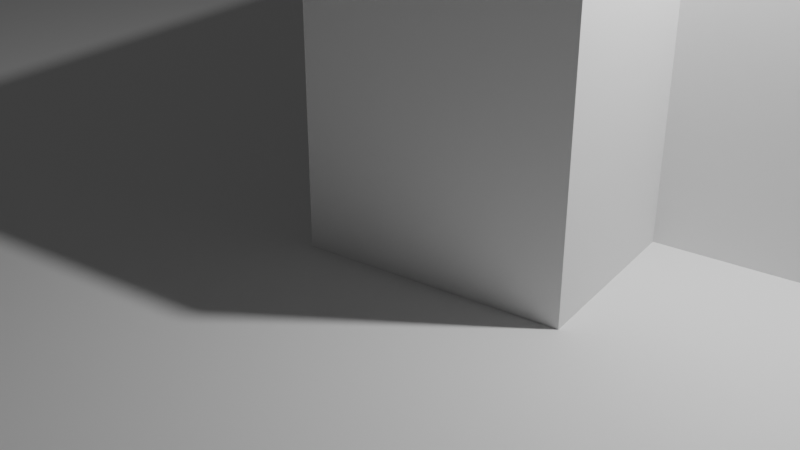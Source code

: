 # Source: uvt_plan_raw.blend  (saved by Blender 3.5.10; exported with 4.5.12 LTS)
import bpy
from mathutils import Matrix  # noqa: F401  (used for matrix-valued properties, if any)

bpy.ops.wm.read_factory_settings(use_empty=True)
scene = bpy.context.scene
scene.name = 'Scene'

# ---- collections
col_scene_elements = bpy.data.collections.new('Scene Elements'); scene.collection.children.link(col_scene_elements)
col_uvt_floor_plan = bpy.data.collections.new('UVT Floor Plan'); scene.collection.children.link(col_uvt_floor_plan)
col_rooms = bpy.data.collections.new('Rooms'); scene.collection.children.link(col_rooms)

# ---- world
world_world = bpy.data.worlds.new('World'); scene.world = world_world
world_world.use_nodes = True; world_world.node_tree.nodes.clear()
_N = world_world.node_tree.nodes; _L = world_world.node_tree.links
n0 = _N.new('ShaderNodeOutputWorld'); n0.name = 'World Output'; n0.location = (300, 300)
n1 = _N.new('ShaderNodeBackground'); n1.name = 'Background'; n1.location = (10, 300)
n1.inputs[0].default_value = (0.05088, 0.05088, 0.05088, 1.0)
_L.new(n1.outputs[0], n0.inputs[0])
n0.is_active_output = True
world_world.color = (0.05088, 0.05088, 0.05088)
world_world.use_sun_shadow = False
world_world.sun_shadow_jitter_overblur = 0.0

# ---- cameras
cam_camera = bpy.data.cameras.new('Camera')
cam_camera.clip_end = 100.0
cam_camera.ortho_scale = 7.314

# ---- lights
light_light = bpy.data.lights.new('Light', 'POINT')
light_light.transmission_factor = 0.0
light_light.energy = 1000.0
light_light.shadow_soft_size = 0.1
light_light.shadow_maximum_resolution = 0.006
light_light.use_absolute_resolution = True

# ---- meshes
me_floor = bpy.data.meshes.new('Floor')
me_floor.from_pydata([(-46.97, 0.0, 34.7), (139.0, 0.0, -4.164), (-71.49, 0.0, -82.66), (114.5, 0.0, -121.5)], [], [(0, 1, 3, 2)])
_uv = me_floor.uv_layers.new(name='UVMap')
_uv.uv.foreach_set('vector', [0.0, 0.0, 1.0, 0.0, 1.0, 1.0, 0.0, 1.0])
me_floor.update()
me_floor.normals_split_custom_set([tuple(v) for v in zip(*[iter([0.0, 1.0, 0.0, 0.0, 1.0, 0.0, 0.0, 1.0, 0.0, 0.0, 1.0, 0.0])] * 3)])
me_wall_001 = bpy.data.meshes.new('Wall.001')
me_wall_001.from_pydata([(88.9, -0.4906, -69.91), (88.9, 3.491, -69.91), (79.44, -0.4906, -115.2), (79.44, 3.491, -115.2), (91.5, -0.4906, -70.46), (91.5, 3.491, -70.46), (82.04, -0.4906, -115.7), (82.04, 3.491, -115.7)], [], [(0, 1, 3, 2), (2, 3, 7, 6), (6, 7, 5, 4), (4, 5, 1, 0), (2, 6, 4, 0), (7, 3, 1, 5)])
_uv = me_wall_001.uv_layers.new(name='UVMap')
_uv.uv.foreach_set('vector', [0.375, 0.0, 0.625, 0.0, 0.625, 0.25, 0.375, 0.25, 0.375, 0.25, 0.625, 0.25, 0.625, 0.5, 0.375, 0.5, 0.375, 0.5, 0.625, 0.5, 0.625, 0.75, 0.375, 0.75, 0.375, 0.75, 0.625, 0.75, 0.625, 1.0, 0.375, 1.0, 0.125, 0.5, 0.375, 0.5, 0.375, 0.75, 0.125, 0.75, 0.625, 0.5, 0.875, 0.5, 0.875, 0.75, 0.625, 0.75])
me_wall_001.update()
me_wall_001.normals_split_custom_set([tuple(v) for v in zip(*[iter([-0.9789, 0.0, 0.2045, -0.9789, 0.0, 0.2045, -0.9789, 0.0, 0.2045, -0.9789, 0.0, 0.2045, -0.2045, 0.0, -0.9789, -0.2045, 0.0, -0.9789, -0.2045, 0.0, -0.9789, -0.2045, 0.0, -0.9789, 0.9789, 0.0, -0.2045, 0.9789, 0.0, -0.2045, 0.9789, 0.0, -0.2045, 0.9789, 0.0, -0.2045, 0.2045, 0.0, 0.9789, 0.2045, 0.0, 0.9789, 0.2045, 0.0, 0.9789, 0.2045, 0.0, 0.9789, 0.0, -1.0, -9.715e-10, 0.0, -1.0, -9.715e-10, 0.0, -1.0, -9.715e-10, 0.0, -1.0, -9.715e-10, 0.0, 1.0, -7.772e-09, 0.0, 1.0, -7.772e-09, 0.0, 1.0, -7.772e-09, 0.0, 1.0, -7.772e-09])] * 3)])
me_wall_002 = bpy.data.meshes.new('Wall.002')
me_wall_002.from_pydata([(75.78, -0.4906, -67.46), (75.78, 3.491, -67.46), (66.33, -0.4906, -112.7), (66.33, 3.491, -112.7), (78.38, -0.4906, -68.0), (78.38, 3.491, -68.0), (68.93, -0.4906, -113.3), (68.93, 3.491, -113.3)], [], [(0, 1, 3, 2), (2, 3, 7, 6), (6, 7, 5, 4), (4, 5, 1, 0), (2, 6, 4, 0), (7, 3, 1, 5)])
_uv = me_wall_002.uv_layers.new(name='UVMap')
_uv.uv.foreach_set('vector', [0.375, 0.0, 0.625, 0.0, 0.625, 0.25, 0.375, 0.25, 0.375, 0.25, 0.625, 0.25, 0.625, 0.5, 0.375, 0.5, 0.375, 0.5, 0.625, 0.5, 0.625, 0.75, 0.375, 0.75, 0.375, 0.75, 0.625, 0.75, 0.625, 1.0, 0.375, 1.0, 0.125, 0.5, 0.375, 0.5, 0.375, 0.75, 0.125, 0.75, 0.625, 0.5, 0.875, 0.5, 0.875, 0.75, 0.625, 0.75])
me_wall_002.update()
me_wall_002.normals_split_custom_set([tuple(v) for v in zip(*[iter([-0.9789, 0.0, 0.2045, -0.9789, 0.0, 0.2045, -0.9789, 0.0, 0.2045, -0.9789, 0.0, 0.2045, -0.2045, 0.0, -0.9789, -0.2045, 0.0, -0.9789, -0.2045, 0.0, -0.9789, -0.2045, 0.0, -0.9789, 0.9789, 0.0, -0.2045, 0.9789, 0.0, -0.2045, 0.9789, 0.0, -0.2045, 0.9789, 0.0, -0.2045, 0.2045, 0.0, 0.9789, 0.2045, 0.0, 0.9789, 0.2045, 0.0, 0.9789, 0.2045, 0.0, 0.9789, 0.0, -1.0, -9.715e-10, 0.0, -1.0, -9.715e-10, 0.0, -1.0, -9.715e-10, 0.0, -1.0, -9.715e-10, 0.0, 1.0, -7.772e-09, 0.0, 1.0, -7.772e-09, 0.0, 1.0, -7.772e-09, 0.0, 1.0, -7.772e-09])] * 3)])
me_wall_003 = bpy.data.meshes.new('Wall.003')
me_wall_003.from_pydata([(65.69, -0.4906, -112.7), (65.69, 3.491, -112.7), (83.26, -0.4906, -116.4), (83.26, 3.491, -116.4), (66.23, -0.4906, -110.1), (66.23, 3.491, -110.1), (83.81, -0.4906, -113.8), (83.81, 3.491, -113.8)], [], [(0, 1, 3, 2), (2, 3, 7, 6), (6, 7, 5, 4), (4, 5, 1, 0), (2, 6, 4, 0), (7, 3, 1, 5)])
_uv = me_wall_003.uv_layers.new(name='UVMap')
_uv.uv.foreach_set('vector', [0.375, 0.0, 0.625, 0.0, 0.625, 0.25, 0.375, 0.25, 0.375, 0.25, 0.625, 0.25, 0.625, 0.5, 0.375, 0.5, 0.375, 0.5, 0.625, 0.5, 0.625, 0.75, 0.375, 0.75, 0.375, 0.75, 0.625, 0.75, 0.625, 1.0, 0.375, 1.0, 0.125, 0.5, 0.375, 0.5, 0.375, 0.75, 0.125, 0.75, 0.625, 0.5, 0.875, 0.5, 0.875, 0.75, 0.625, 0.75])
me_wall_003.update()
me_wall_003.normals_split_custom_set([tuple(v) for v in zip(*[iter([-0.2045, 0.0, -0.9789, -0.2045, 0.0, -0.9789, -0.2045, 0.0, -0.9789, -0.2045, 0.0, -0.9789, 0.9789, 0.0, -0.2045, 0.9789, 0.0, -0.2045, 0.9789, 0.0, -0.2045, 0.9789, 0.0, -0.2045, 0.2045, 0.0, 0.9789, 0.2045, 0.0, 0.9789, 0.2045, 0.0, 0.9789, 0.2045, 0.0, 0.9789, -0.9789, 0.0, 0.2045, -0.9789, 0.0, 0.2045, -0.9789, 0.0, 0.2045, -0.9789, 0.0, 0.2045, 0.0, -1.0, -8.754e-09, 0.0, -1.0, -8.754e-09, 0.0, -1.0, -8.754e-09, 0.0, -1.0, -8.754e-09, 0.0, 1.0, -7.503e-09, 0.0, 1.0, -7.503e-09, 0.0, 1.0, -7.503e-09, 0.0, 1.0, -7.503e-09])] * 3)])
me_wall_004 = bpy.data.meshes.new('Wall.004')
me_wall_004.from_pydata([(1.188, -0.4906, -53.32), (1.188, 3.491, -53.32), (78.18, -0.4906, -69.41), (78.18, 3.491, -69.41), (1.731, -0.4906, -50.72), (1.731, 3.491, -50.72), (78.72, -0.4906, -66.81), (78.72, 3.491, -66.81)], [], [(0, 1, 3, 2), (2, 3, 7, 6), (6, 7, 5, 4), (4, 5, 1, 0), (2, 6, 4, 0), (7, 3, 1, 5)])
_uv = me_wall_004.uv_layers.new(name='UVMap')
_uv.uv.foreach_set('vector', [0.375, 0.0, 0.625, 0.0, 0.625, 0.25, 0.375, 0.25, 0.375, 0.25, 0.625, 0.25, 0.625, 0.5, 0.375, 0.5, 0.375, 0.5, 0.625, 0.5, 0.625, 0.75, 0.375, 0.75, 0.375, 0.75, 0.625, 0.75, 0.625, 1.0, 0.375, 1.0, 0.125, 0.5, 0.375, 0.5, 0.375, 0.75, 0.125, 0.75, 0.625, 0.5, 0.875, 0.5, 0.875, 0.75, 0.625, 0.75])
me_wall_004.update()
me_wall_004.normals_split_custom_set([tuple(v) for v in zip(*[iter([-0.2045, 0.0, -0.9789, -0.2045, 0.0, -0.9789, -0.2045, 0.0, -0.9789, -0.2045, 0.0, -0.9789, 0.9789, 0.0, -0.2045, 0.9789, 0.0, -0.2045, 0.9789, 0.0, -0.2045, 0.9789, 0.0, -0.2045, 0.2045, 0.0, 0.9789, 0.2045, 0.0, 0.9789, 0.2045, 0.0, 0.9789, 0.2045, 0.0, 0.9789, -0.9789, 0.0, 0.2045, -0.9789, 0.0, 0.2045, -0.9789, 0.0, 0.2045, -0.9789, 0.0, 0.2045, 0.0, -1.0, -2.57e-09, 0.0, -1.0, -2.57e-09, 0.0, -1.0, -2.57e-09, 0.0, -1.0, -2.57e-09, 0.0, 1.0, -2.398e-08, 0.0, 1.0, -2.398e-08, 0.0, 1.0, -2.398e-08, 0.0, 1.0, -2.398e-08])] * 3)])
me_wall_005 = bpy.data.meshes.new('Wall.005')
me_wall_005.from_pydata([(-66.82, -0.4906, -55.46), (-66.82, 3.491, -55.46), (-0.5578, -0.4906, -69.31), (-0.5578, 3.491, -69.31), (-66.27, -0.4906, -52.86), (-66.27, 3.491, -52.86), (-0.0149, -0.4906, -66.71), (-0.0149, 3.491, -66.71)], [], [(0, 1, 3, 2), (2, 3, 7, 6), (6, 7, 5, 4), (4, 5, 1, 0), (2, 6, 4, 0), (7, 3, 1, 5)])
_uv = me_wall_005.uv_layers.new(name='UVMap')
_uv.uv.foreach_set('vector', [0.375, 0.0, 0.625, 0.0, 0.625, 0.25, 0.375, 0.25, 0.375, 0.25, 0.625, 0.25, 0.625, 0.5, 0.375, 0.5, 0.375, 0.5, 0.625, 0.5, 0.625, 0.75, 0.375, 0.75, 0.375, 0.75, 0.625, 0.75, 0.625, 1.0, 0.375, 1.0, 0.125, 0.5, 0.375, 0.5, 0.375, 0.75, 0.125, 0.75, 0.625, 0.5, 0.875, 0.5, 0.875, 0.75, 0.625, 0.75])
me_wall_005.update()
me_wall_005.normals_split_custom_set([tuple(v) for v in zip(*[iter([-0.2045, 0.0, -0.9789, -0.2045, 0.0, -0.9789, -0.2045, 0.0, -0.9789, -0.2045, 0.0, -0.9789, 0.9789, 0.0, -0.2045, 0.9789, 0.0, -0.2045, 0.9789, 0.0, -0.2045, 0.9789, 0.0, -0.2045, 0.2045, 0.0, 0.9789, 0.2045, 0.0, 0.9789, 0.2045, 0.0, 0.9789, 0.2045, 0.0, 0.9789, -0.9789, 0.0, 0.2045, -0.9789, 0.0, 0.2045, -0.9789, 0.0, 0.2045, -0.9789, 0.0, 0.2045, 0.0, -1.0, -2.306e-08, 0.0, -1.0, -2.306e-08, 0.0, -1.0, -2.306e-08, 0.0, -1.0, -2.306e-08, 0.0, 1.0, -1.712e-07, 0.0, 1.0, -1.712e-07, 0.0, 1.0, -1.712e-07, 0.0, 1.0, -1.712e-07])] * 3)])
me_wall_006 = bpy.data.meshes.new('Wall.006')
me_wall_006.from_pydata([(-64.29, -0.4906, -37.91), (-64.29, 3.491, -37.91), (-9.59, -0.4906, -49.34), (-9.59, 3.491, -49.34), (-63.75, -0.4906, -35.32), (-63.75, 3.491, -35.32), (-9.047, -0.4906, -46.75), (-9.047, 3.491, -46.75)], [], [(0, 1, 3, 2), (2, 3, 7, 6), (6, 7, 5, 4), (4, 5, 1, 0), (2, 6, 4, 0), (7, 3, 1, 5)])
_uv = me_wall_006.uv_layers.new(name='UVMap')
_uv.uv.foreach_set('vector', [0.375, 0.0, 0.625, 0.0, 0.625, 0.25, 0.375, 0.25, 0.375, 0.25, 0.625, 0.25, 0.625, 0.5, 0.375, 0.5, 0.375, 0.5, 0.625, 0.5, 0.625, 0.75, 0.375, 0.75, 0.375, 0.75, 0.625, 0.75, 0.625, 1.0, 0.375, 1.0, 0.125, 0.5, 0.375, 0.5, 0.375, 0.75, 0.125, 0.75, 0.625, 0.5, 0.875, 0.5, 0.875, 0.75, 0.625, 0.75])
me_wall_006.update()
me_wall_006.normals_split_custom_set([tuple(v) for v in zip(*[iter([-0.2045, 0.0, -0.9789, -0.2045, 0.0, -0.9789, -0.2045, 0.0, -0.9789, -0.2045, 0.0, -0.9789, 0.9789, 0.0, -0.2045, 0.9789, 0.0, -0.2045, 0.9789, 0.0, -0.2045, 0.9789, 0.0, -0.2045, 0.2045, 0.0, 0.9789, 0.2045, 0.0, 0.9789, 0.2045, 0.0, 0.9789, 0.2045, 0.0, 0.9789, -0.9789, 0.0, 0.2045, -0.9789, 0.0, 0.2045, -0.9789, 0.0, 0.2045, -0.9789, 0.0, 0.2045, 0.0, -1.0, 1.005e-08, 0.0, -1.0, 1.005e-08, 0.0, -1.0, 1.005e-08, 0.0, -1.0, 1.005e-08, 0.0, 1.0, 7.475e-08, 0.0, 1.0, 7.475e-08, 0.0, 1.0, 7.475e-08, 0.0, 1.0, 7.475e-08])] * 3)])
me_wall_007 = bpy.data.meshes.new('Wall.007')
me_wall_007.from_pydata([(-64.91, -0.4906, -56.98), (-64.91, 3.491, -56.98), (-60.13, -0.4906, -34.09), (-60.13, 3.491, -34.09), (-67.51, -0.4906, -56.44), (-67.51, 3.491, -56.44), (-62.73, -0.4906, -33.55), (-62.73, 3.491, -33.55)], [], [(0, 1, 3, 2), (2, 3, 7, 6), (6, 7, 5, 4), (4, 5, 1, 0), (2, 6, 4, 0), (7, 3, 1, 5)])
_uv = me_wall_007.uv_layers.new(name='UVMap')
_uv.uv.foreach_set('vector', [0.375, 0.0, 0.625, 0.0, 0.625, 0.25, 0.375, 0.25, 0.375, 0.25, 0.625, 0.25, 0.625, 0.5, 0.375, 0.5, 0.375, 0.5, 0.625, 0.5, 0.625, 0.75, 0.375, 0.75, 0.375, 0.75, 0.625, 0.75, 0.625, 1.0, 0.375, 1.0, 0.125, 0.5, 0.375, 0.5, 0.375, 0.75, 0.125, 0.75, 0.625, 0.5, 0.875, 0.5, 0.875, 0.75, 0.625, 0.75])
me_wall_007.update()
me_wall_007.normals_split_custom_set([tuple(v) for v in zip(*[iter([0.9789, 0.0, -0.2045, 0.9789, 0.0, -0.2045, 0.9789, 0.0, -0.2045, 0.9789, 0.0, -0.2045, 0.2045, 0.0, 0.9789, 0.2045, 0.0, 0.9789, 0.2045, 0.0, 0.9789, 0.2045, 0.0, 0.9789, -0.9789, 0.0, 0.2045, -0.9789, 0.0, 0.2045, -0.9789, 0.0, 0.2045, -0.9789, 0.0, 0.2045, -0.2045, 0.0, -0.9789, -0.2045, 0.0, -0.9789, -0.2045, 0.0, -0.9789, -0.2045, 0.0, -0.9789, 0.0, -1.0, 0.0, 0.0, -1.0, 0.0, 0.0, -1.0, 0.0, 0.0, -1.0, 0.0, 0.0, 1.0, -1.536e-08, 0.0, 1.0, -1.536e-08, 0.0, 1.0, -1.536e-08, 0.0, 1.0, -1.536e-08])] * 3)])
me_wall_008 = bpy.data.meshes.new('Wall.008')
me_wall_008.from_pydata([(-1.278, -0.4906, -73.72), (-1.278, 3.491, -73.72), (3.505, -0.4906, -50.83), (3.505, 3.491, -50.83), (-3.876, -0.4906, -73.18), (-3.876, 3.491, -73.18), (0.9074, -0.4906, -50.29), (0.9074, 3.491, -50.29)], [], [(0, 1, 3, 2), (2, 3, 7, 6), (6, 7, 5, 4), (4, 5, 1, 0), (2, 6, 4, 0), (7, 3, 1, 5)])
_uv = me_wall_008.uv_layers.new(name='UVMap')
_uv.uv.foreach_set('vector', [0.375, 0.0, 0.625, 0.0, 0.625, 0.25, 0.375, 0.25, 0.375, 0.25, 0.625, 0.25, 0.625, 0.5, 0.375, 0.5, 0.375, 0.5, 0.625, 0.5, 0.625, 0.75, 0.375, 0.75, 0.375, 0.75, 0.625, 0.75, 0.625, 1.0, 0.375, 1.0, 0.125, 0.5, 0.375, 0.5, 0.375, 0.75, 0.125, 0.75, 0.625, 0.5, 0.875, 0.5, 0.875, 0.75, 0.625, 0.75])
me_wall_008.update()
me_wall_008.normals_split_custom_set([tuple(v) for v in zip(*[iter([0.9789, 0.0, -0.2045, 0.9789, 0.0, -0.2045, 0.9789, 0.0, -0.2045, 0.9789, 0.0, -0.2045, 0.2045, 0.0, 0.9789, 0.2045, 0.0, 0.9789, 0.2045, 0.0, 0.9789, 0.2045, 0.0, 0.9789, -0.9789, 0.0, 0.2045, -0.9789, 0.0, 0.2045, -0.9789, 0.0, 0.2045, -0.9789, 0.0, 0.2045, -0.2045, 0.0, -0.9789, -0.2045, 0.0, -0.9789, -0.2045, 0.0, -0.9789, -0.2045, 0.0, -0.9789, 0.0, -1.0, 0.0, 0.0, -1.0, 0.0, 0.0, -1.0, 0.0, 0.0, -1.0, 0.0, 0.0, 1.0, 1.536e-08, 0.0, 1.0, 1.536e-08, 0.0, 1.0, 1.536e-08, 0.0, 1.0, 1.536e-08])] * 3)])
me_wall_009 = bpy.data.meshes.new('Wall.009')
me_wall_009.from_pydata([(-7.844, -0.4906, -48.85), (-7.844, 3.491, -48.85), (2.465, -0.4906, 0.4809), (2.465, 3.491, 0.4809), (-10.44, -0.4906, -48.31), (-10.44, 3.491, -48.31), (-0.1332, -0.4906, 1.024), (-0.1332, 3.491, 1.024)], [], [(0, 1, 3, 2), (2, 3, 7, 6), (6, 7, 5, 4), (4, 5, 1, 0), (2, 6, 4, 0), (7, 3, 1, 5)])
_uv = me_wall_009.uv_layers.new(name='UVMap')
_uv.uv.foreach_set('vector', [0.375, 0.0, 0.625, 0.0, 0.625, 0.25, 0.375, 0.25, 0.375, 0.25, 0.625, 0.25, 0.625, 0.5, 0.375, 0.5, 0.375, 0.5, 0.625, 0.5, 0.625, 0.75, 0.375, 0.75, 0.375, 0.75, 0.625, 0.75, 0.625, 1.0, 0.375, 1.0, 0.125, 0.5, 0.375, 0.5, 0.375, 0.75, 0.125, 0.75, 0.625, 0.5, 0.875, 0.5, 0.875, 0.75, 0.625, 0.75])
me_wall_009.update()
me_wall_009.normals_split_custom_set([tuple(v) for v in zip(*[iter([0.9789, 0.0, -0.2045, 0.9789, 0.0, -0.2045, 0.9789, 0.0, -0.2045, 0.9789, 0.0, -0.2045, 0.2045, 0.0, 0.9789, 0.2045, 0.0, 0.9789, 0.2045, 0.0, 0.9789, 0.2045, 0.0, 0.9789, -0.9789, 0.0, 0.2045, -0.9789, 0.0, 0.2045, -0.9789, 0.0, 0.2045, -0.9789, 0.0, 0.2045, -0.2045, 0.0, -0.9789, -0.2045, 0.0, -0.9789, -0.2045, 0.0, -0.9789, -0.2045, 0.0, -0.9789, 0.0, -1.0, -8.912e-10, 0.0, -1.0, -8.912e-10, 0.0, -1.0, -8.912e-10, 0.0, -1.0, -8.912e-10, 0.0, 1.0, -2.852e-08, 0.0, 1.0, -2.852e-08, 0.0, 1.0, -2.852e-08, 0.0, 1.0, -2.852e-08])] * 3)])
me_wall_010 = bpy.data.meshes.new('Wall.010')
me_wall_010.from_pydata([(73.28, -0.4906, -16.33), (73.28, 3.491, -16.33), (0.2708, -0.4906, -1.07), (0.2708, 3.491, -1.07), (72.73, -0.4906, -18.92), (72.73, 3.491, -18.92), (-0.2721, -0.4906, -3.668), (-0.2721, 3.491, -3.668)], [], [(0, 1, 3, 2), (2, 3, 7, 6), (6, 7, 5, 4), (4, 5, 1, 0), (2, 6, 4, 0), (7, 3, 1, 5)])
_uv = me_wall_010.uv_layers.new(name='UVMap')
_uv.uv.foreach_set('vector', [0.375, 0.0, 0.625, 0.0, 0.625, 0.25, 0.375, 0.25, 0.375, 0.25, 0.625, 0.25, 0.625, 0.5, 0.375, 0.5, 0.375, 0.5, 0.625, 0.5, 0.625, 0.75, 0.375, 0.75, 0.375, 0.75, 0.625, 0.75, 0.625, 1.0, 0.375, 1.0, 0.125, 0.5, 0.375, 0.5, 0.375, 0.75, 0.125, 0.75, 0.625, 0.5, 0.875, 0.5, 0.875, 0.75, 0.625, 0.75])
me_wall_010.update()
me_wall_010.normals_split_custom_set([tuple(v) for v in zip(*[iter([0.2045, 0.0, 0.9789, 0.2045, 0.0, 0.9789, 0.2045, 0.0, 0.9789, 0.2045, 0.0, 0.9789, -0.9789, 0.0, 0.2045, -0.9789, 0.0, 0.2045, -0.9789, 0.0, 0.2045, -0.9789, 0.0, 0.2045, -0.2045, 0.0, -0.9789, -0.2045, 0.0, -0.9789, -0.2045, 0.0, -0.9789, -0.2045, 0.0, -0.9789, 0.9789, 0.0, -0.2045, 0.9789, 0.0, -0.2045, 0.9789, 0.0, -0.2045, 0.9789, 0.0, -0.2045, 0.0, -1.0, 1.656e-09, 0.0, -1.0, 1.656e-09, 0.0, -1.0, 1.656e-09, 0.0, -1.0, 1.656e-09, 0.0, 1.0, 1.204e-09, 0.0, 1.0, 1.204e-09, 0.0, 1.0, 1.204e-09, 0.0, 1.0, 1.204e-09])] * 3)])
me_wall_011 = bpy.data.meshes.new('Wall.011')
me_wall_011.from_pydata([(133.9, -0.4906, -30.43), (133.9, 3.491, -30.43), (89.72, -0.4906, -21.2), (89.72, 3.491, -21.2), (133.3, -0.4906, -33.02), (133.3, 3.491, -33.02), (89.18, -0.4906, -23.79), (89.18, 3.491, -23.79)], [], [(0, 1, 3, 2), (2, 3, 7, 6), (6, 7, 5, 4), (4, 5, 1, 0), (2, 6, 4, 0), (7, 3, 1, 5)])
_uv = me_wall_011.uv_layers.new(name='UVMap')
_uv.uv.foreach_set('vector', [0.375, 0.0, 0.625, 0.0, 0.625, 0.25, 0.375, 0.25, 0.375, 0.25, 0.625, 0.25, 0.625, 0.5, 0.375, 0.5, 0.375, 0.5, 0.625, 0.5, 0.625, 0.75, 0.375, 0.75, 0.375, 0.75, 0.625, 0.75, 0.625, 1.0, 0.375, 1.0, 0.125, 0.5, 0.375, 0.5, 0.375, 0.75, 0.125, 0.75, 0.625, 0.5, 0.875, 0.5, 0.875, 0.75, 0.625, 0.75])
me_wall_011.update()
me_wall_011.normals_split_custom_set([tuple(v) for v in zip(*[iter([0.2045, 0.0, 0.9789, 0.2045, 0.0, 0.9789, 0.2045, 0.0, 0.9789, 0.2045, 0.0, 0.9789, -0.9789, 0.0, 0.2045, -0.9789, 0.0, 0.2045, -0.9789, 0.0, 0.2045, -0.9789, 0.0, 0.2045, -0.2045, 0.0, -0.9789, -0.2045, 0.0, -0.9789, -0.2045, 0.0, -0.9789, -0.2045, 0.0, -0.9789, 0.9789, 0.0, -0.2045, 0.9789, 0.0, -0.2045, 0.9789, 0.0, -0.2045, 0.9789, 0.0, -0.2045, 0.0, -1.0, 3.981e-09, 0.0, -1.0, 3.981e-09, 0.0, -1.0, 3.981e-09, 0.0, -1.0, 3.981e-09, 0.0, 1.0, 6.768e-08, 0.0, 1.0, 6.768e-08, 0.0, 1.0, 6.768e-08, 0.0, 1.0, 6.768e-08])] * 3)])
me_wall_012 = bpy.data.meshes.new('Wall.012')
me_wall_012.from_pydata([(125.1, -0.4906, -77.22), (125.1, 3.491, -77.22), (89.75, -0.4906, -69.83), (89.75, 3.491, -69.83), (124.6, -0.4906, -79.82), (124.6, 3.491, -79.82), (89.21, -0.4906, -72.43), (89.21, 3.491, -72.43)], [], [(0, 1, 3, 2), (2, 3, 7, 6), (6, 7, 5, 4), (4, 5, 1, 0), (2, 6, 4, 0), (7, 3, 1, 5)])
_uv = me_wall_012.uv_layers.new(name='UVMap')
_uv.uv.foreach_set('vector', [0.375, 0.0, 0.625, 0.0, 0.625, 0.25, 0.375, 0.25, 0.375, 0.25, 0.625, 0.25, 0.625, 0.5, 0.375, 0.5, 0.375, 0.5, 0.625, 0.5, 0.625, 0.75, 0.375, 0.75, 0.375, 0.75, 0.625, 0.75, 0.625, 1.0, 0.375, 1.0, 0.125, 0.5, 0.375, 0.5, 0.375, 0.75, 0.125, 0.75, 0.625, 0.5, 0.875, 0.5, 0.875, 0.75, 0.625, 0.75])
me_wall_012.update()
me_wall_012.normals_split_custom_set([tuple(v) for v in zip(*[iter([0.2045, 0.0, 0.9789, 0.2045, 0.0, 0.9789, 0.2045, 0.0, 0.9789, 0.2045, 0.0, 0.9789, -0.9789, 0.0, 0.2045, -0.9789, 0.0, 0.2045, -0.9789, 0.0, 0.2045, -0.9789, 0.0, 0.2045, -0.2045, 0.0, -0.9789, -0.2045, 0.0, -0.9789, -0.2045, 0.0, -0.9789, -0.2045, 0.0, -0.9789, 0.9789, 0.0, -0.2045, 0.9789, 0.0, -0.2045, 0.9789, 0.0, -0.2045, 0.9789, 0.0, -0.2045, 0.0, -1.0, 4.352e-09, 0.0, -1.0, 4.352e-09, 0.0, -1.0, 4.352e-09, 0.0, -1.0, 4.352e-09, 0.0, 1.0, -3.606e-08, 0.0, 1.0, -3.606e-08, 0.0, 1.0, -3.606e-08, 0.0, 1.0, -3.606e-08])] * 3)])
me_wall_013 = bpy.data.meshes.new('Wall.013')
me_wall_013.from_pydata([(101.3, -0.4906, 3.21), (101.3, 3.491, 3.21), (73.41, -0.4906, 9.036), (73.41, 3.491, 9.036), (100.7, -0.4906, 0.6119), (100.7, 3.491, 0.6119), (72.87, -0.4906, 6.438), (72.87, 3.491, 6.438)], [], [(0, 1, 3, 2), (2, 3, 7, 6), (6, 7, 5, 4), (4, 5, 1, 0), (2, 6, 4, 0), (7, 3, 1, 5)])
_uv = me_wall_013.uv_layers.new(name='UVMap')
_uv.uv.foreach_set('vector', [0.375, 0.0, 0.625, 0.0, 0.625, 0.25, 0.375, 0.25, 0.375, 0.25, 0.625, 0.25, 0.625, 0.5, 0.375, 0.5, 0.375, 0.5, 0.625, 0.5, 0.625, 0.75, 0.375, 0.75, 0.375, 0.75, 0.625, 0.75, 0.625, 1.0, 0.375, 1.0, 0.125, 0.5, 0.375, 0.5, 0.375, 0.75, 0.125, 0.75, 0.625, 0.5, 0.875, 0.5, 0.875, 0.75, 0.625, 0.75])
me_wall_013.update()
me_wall_013.normals_split_custom_set([tuple(v) for v in zip(*[iter([0.2045, 0.0, 0.9789, 0.2045, 0.0, 0.9789, 0.2045, 0.0, 0.9789, 0.2045, 0.0, 0.9789, -0.9789, 0.0, 0.2045, -0.9789, 0.0, 0.2045, -0.9789, 0.0, 0.2045, -0.9789, 0.0, 0.2045, -0.2045, 0.0, -0.9789, -0.2045, 0.0, -0.9789, -0.2045, 0.0, -0.9789, -0.2045, 0.0, -0.9789, 0.9789, 0.0, -0.2045, 0.9789, 0.0, -0.2045, 0.9789, 0.0, -0.2045, 0.9789, 0.0, -0.2045, 0.0, -1.0, 5.519e-09, 0.0, -1.0, 5.519e-09, 0.0, -1.0, 5.519e-09, 0.0, -1.0, 5.519e-09, 0.0, 1.0, -4.573e-08, 0.0, 1.0, -4.573e-08, 0.0, 1.0, -4.573e-08, 0.0, 1.0, -4.573e-08])] * 3)])
me_wall_014 = bpy.data.meshes.new('Wall.014')
me_wall_014.from_pydata([(132.3, -0.4906, -30.59), (132.3, 3.491, -30.59), (122.0, -0.4906, -79.51), (122.0, 3.491, -79.51), (134.9, -0.4906, -31.13), (134.9, 3.491, -31.13), (124.6, -0.4906, -80.05), (124.6, 3.491, -80.05)], [], [(0, 1, 3, 2), (2, 3, 7, 6), (6, 7, 5, 4), (4, 5, 1, 0), (2, 6, 4, 0), (7, 3, 1, 5)])
_uv = me_wall_014.uv_layers.new(name='UVMap')
_uv.uv.foreach_set('vector', [0.375, 0.0, 0.625, 0.0, 0.625, 0.25, 0.375, 0.25, 0.375, 0.25, 0.625, 0.25, 0.625, 0.5, 0.375, 0.5, 0.375, 0.5, 0.625, 0.5, 0.625, 0.75, 0.375, 0.75, 0.375, 0.75, 0.625, 0.75, 0.625, 1.0, 0.375, 1.0, 0.125, 0.5, 0.375, 0.5, 0.375, 0.75, 0.125, 0.75, 0.625, 0.5, 0.875, 0.5, 0.875, 0.75, 0.625, 0.75])
me_wall_014.update()
me_wall_014.normals_split_custom_set([tuple(v) for v in zip(*[iter([-0.9789, 0.0, 0.2045, -0.9789, 0.0, 0.2045, -0.9789, 0.0, 0.2045, -0.9789, 0.0, 0.2045, -0.2045, 0.0, -0.9789, -0.2045, 0.0, -0.9789, -0.2045, 0.0, -0.9789, -0.2045, 0.0, -0.9789, 0.9789, 0.0, -0.2045, 0.9789, 0.0, -0.2045, 0.9789, 0.0, -0.2045, 0.9789, 0.0, -0.2045, 0.2045, 0.0, 0.9789, 0.2045, 0.0, 0.9789, 0.2045, 0.0, 0.9789, 0.2045, 0.0, 0.9789, 0.0, -1.0, -1.797e-09, 0.0, -1.0, -1.797e-09, 0.0, -1.0, -1.797e-09, 0.0, -1.0, -1.797e-09, 0.0, 1.0, -7.19e-09, 0.0, 1.0, -7.19e-09, 0.0, 1.0, -7.19e-09, 0.0, 1.0, -7.19e-09])] * 3)])
me_wall_015 = bpy.data.meshes.new('Wall.015')
me_wall_015.from_pydata([(71.59, -0.4906, 9.885), (71.59, 3.491, 9.885), (71.88, -0.4906, -20.51), (71.88, 3.491, -20.51), (74.24, -0.4906, 9.91), (74.24, 3.491, 9.91), (74.53, -0.4906, -20.48), (74.53, 3.491, -20.48)], [], [(0, 1, 3, 2), (2, 3, 7, 6), (6, 7, 5, 4), (4, 5, 1, 0), (2, 6, 4, 0), (7, 3, 1, 5)])
_uv = me_wall_015.uv_layers.new(name='UVMap')
_uv.uv.foreach_set('vector', [0.375, 0.0, 0.625, 0.0, 0.625, 0.25, 0.375, 0.25, 0.375, 0.25, 0.625, 0.25, 0.625, 0.5, 0.375, 0.5, 0.375, 0.5, 0.625, 0.5, 0.625, 0.75, 0.375, 0.75, 0.375, 0.75, 0.625, 0.75, 0.625, 1.0, 0.375, 1.0, 0.125, 0.5, 0.375, 0.5, 0.375, 0.75, 0.125, 0.75, 0.625, 0.5, 0.875, 0.5, 0.875, 0.75, 0.625, 0.75])
me_wall_015.update()
me_wall_015.normals_split_custom_set([tuple(v) for v in zip(*[iter([-1.0, 0.0, -0.009543, -1.0, 0.0, -0.009543, -1.0, 0.0, -0.009543, -1.0, 0.0, -0.009543, 0.009543, 0.0, -1.0, 0.009543, 0.0, -1.0, 0.009543, 0.0, -1.0, 0.009543, 0.0, -1.0, 1.0, 0.0, 0.009543, 1.0, 0.0, 0.009543, 1.0, 0.0, 0.009543, 1.0, 0.0, 0.009543, -0.009543, 0.0, 1.0, -0.009543, 0.0, 1.0, -0.009543, 0.0, 1.0, -0.009543, 0.0, 1.0, 0.0, -1.0, 0.0, 0.0, -1.0, 0.0, 0.0, -1.0, 0.0, 0.0, -1.0, 0.0, 0.0, 1.0, -1.182e-08, 0.0, 1.0, -1.182e-08, 0.0, 1.0, -1.182e-08, 0.0, 1.0, -1.182e-08])] * 3)])
me_wall_016 = bpy.data.meshes.new('Wall.016')
me_wall_016.from_pydata([(98.77, -0.4906, 4.465), (98.77, 3.491, 4.465), (88.65, -0.4906, -24.2), (88.65, 3.491, -24.2), (101.3, -0.4906, 3.582), (101.3, 3.491, 3.582), (91.15, -0.4906, -25.08), (91.15, 3.491, -25.08)], [], [(0, 1, 3, 2), (2, 3, 7, 6), (6, 7, 5, 4), (4, 5, 1, 0), (2, 6, 4, 0), (7, 3, 1, 5)])
_uv = me_wall_016.uv_layers.new(name='UVMap')
_uv.uv.foreach_set('vector', [0.375, 0.0, 0.625, 0.0, 0.625, 0.25, 0.375, 0.25, 0.375, 0.25, 0.625, 0.25, 0.625, 0.5, 0.375, 0.5, 0.375, 0.5, 0.625, 0.5, 0.625, 0.75, 0.375, 0.75, 0.375, 0.75, 0.625, 0.75, 0.625, 1.0, 0.375, 1.0, 0.125, 0.5, 0.375, 0.5, 0.375, 0.75, 0.125, 0.75, 0.625, 0.5, 0.875, 0.5, 0.875, 0.75, 0.625, 0.75])
me_wall_016.update()
me_wall_016.normals_split_custom_set([tuple(v) for v in zip(*[iter([-0.9429, 0.0, 0.3329, -0.9429, 0.0, 0.3329, -0.9429, 0.0, 0.3329, -0.9429, 0.0, 0.3329, -0.3329, 0.0, -0.9429, -0.3329, 0.0, -0.9429, -0.3329, 0.0, -0.9429, -0.3329, 0.0, -0.9429, 0.9429, 0.0, -0.3329, 0.9429, 0.0, -0.3329, 0.9429, 0.0, -0.3329, 0.9429, 0.0, -0.3329, 0.3329, 0.0, 0.9429, 0.3329, 0.0, 0.9429, 0.3329, 0.0, 0.9429, 0.3329, 0.0, 0.9429, 0.0, -1.0, 0.0, 0.0, -1.0, 0.0, 0.0, -1.0, 0.0, 0.0, -1.0, 0.0, 0.0, 1.0, -1.182e-08, 0.0, 1.0, -1.182e-08, 0.0, 1.0, -1.182e-08, 0.0, 1.0, -1.182e-08])] * 3)])
me_floor_002 = bpy.data.meshes.new('Floor.002')
me_floor_002.from_pydata([(-62.08, 0.0, -37.61), (-65.31, 0.0, -53.09), (1.219, 0.0, -50.84), (-2.016, 0.0, -66.32)], [], [(0, 2, 3, 1)])
_uv = me_floor_002.uv_layers.new(name='UVMap')
_uv.uv.foreach_set('vector', [0.0, 0.6162, 0.3403, 0.6162, 0.3403, 0.7481, 0.0, 0.7481])
me_floor_002.update()
me_floor_002.normals_split_custom_set([tuple(v) for v in zip(*[iter([0.0, 1.0, 0.0, 0.0, 1.0, 0.0, 0.0, 1.0, 0.0, 0.0, 1.0, 0.0])] * 3)])
me_floor_003 = bpy.data.meshes.new('Floor.003')
me_floor_003.from_pydata([(69.21, 0.0, -112.1), (79.63, 0.0, -114.2), (78.62, 0.0, -67.01), (89.04, 0.0, -69.19), (75.39, 0.0, -82.49), (85.81, 0.0, -84.67)], [], [(0, 4, 2, 3, 5, 1)])
_uv = me_floor_003.uv_layers.new(name='UVMap')
_uv.uv.foreach_set('vector', [0.7565, 1.0, 0.7565, 0.7481, 0.7565, 0.6162, 0.8126, 0.6162, 0.8126, 0.7481, 0.8126, 1.0])
me_floor_003.update()
me_floor_003.normals_split_custom_set([tuple(v) for v in zip(*[iter([0.0, 1.0, 0.0, 0.0, 1.0, 0.0, 0.0, 1.0, 0.0, 0.0, 1.0, 0.0, 0.0, 1.0, 0.0, 0.0, 1.0, 0.0])] * 3)])
me_floor_004 = bpy.data.meshes.new('Floor.004')
me_floor_004.from_pydata([(74.19, -8.905e-08, 6.478), (97.58, 1.399e-07, 1.267), (75.24, -3.435e-07, -18.16), (89.54, -2.544e-07, -21.52)], [], [(0, 1, 3, 2)])
_uv = me_floor_004.uv_layers.new(name='UVMap')
_uv.uv.foreach_set('vector', [0.7565, 0.0, 0.8126, 0.0, 0.8126, 0.2386, 0.7565, 0.2386])
me_floor_004.update()
me_floor_004.normals_split_custom_set([tuple(v) for v in zip(*[iter([-1.117e-08, 1.0, -1.204e-08, -1.117e-08, 1.0, -1.204e-08, -1.117e-08, 1.0, -1.204e-08, -1.117e-08, 1.0, -1.204e-08])] * 3)])

# ---- objects
ob_light = bpy.data.objects.new('Light', light_light)
ob_camera = bpy.data.objects.new('Camera', cam_camera)
ob_floor = bpy.data.objects.new('Floor', me_floor)
ob_wall_001 = bpy.data.objects.new('Wall.001', me_wall_001)
ob_wall_002 = bpy.data.objects.new('Wall.002', me_wall_002)
ob_wall_003 = bpy.data.objects.new('Wall.003', me_wall_003)
ob_wall_004 = bpy.data.objects.new('Wall.004', me_wall_004)
ob_wall_005 = bpy.data.objects.new('Wall.005', me_wall_005)
ob_wall_006 = bpy.data.objects.new('Wall.006', me_wall_006)
ob_wall_007 = bpy.data.objects.new('Wall.007', me_wall_007)
ob_wall_008 = bpy.data.objects.new('Wall.008', me_wall_008)
ob_wall_009 = bpy.data.objects.new('Wall.009', me_wall_009)
ob_wall_010 = bpy.data.objects.new('Wall.010', me_wall_010)
ob_wall_011 = bpy.data.objects.new('Wall.011', me_wall_011)
ob_wall_012 = bpy.data.objects.new('Wall.012', me_wall_012)
ob_wall_013 = bpy.data.objects.new('Wall.013', me_wall_013)
ob_wall_014 = bpy.data.objects.new('Wall.014', me_wall_014)
ob_wall_015 = bpy.data.objects.new('Wall.015', me_wall_015)
ob_wall_016 = bpy.data.objects.new('Wall.016', me_wall_016)
ob_fizica = bpy.data.objects.new('Fizica', me_floor_002)
ob_stiinte_politice = bpy.data.objects.new('Stiinte Politice', me_floor_003)
ob_amfiteatru = bpy.data.objects.new('Amfiteatru', me_floor_004)

# ---- transforms, parenting, visibility, modifiers, constraints
ob_light.location = (4.076, 1.005, 5.904)
ob_light.rotation_euler = (0.6503, 0.05522, 1.866)
ob_light.lock_rotations_4d = False
ob_light.empty_display_type = 'ARROWS'
ob_light.color = (0.0, 0.0, 0.0, 0.0)
ob_light.lineart.crease_threshold = 0.0
ob_camera.location = (7.359, -6.926, 4.958)
ob_camera.rotation_euler = (1.109, 0.0, 0.8149)
ob_camera.lock_rotations_4d = False
ob_camera.empty_display_type = 'ARROWS'
ob_camera.color = (0.0, 0.0, 0.0, 0.0)
ob_camera.display_type = 'WIRE'
ob_camera.lineart.crease_threshold = 0.0
ob_floor.location = (0.0, 0.0, 0.0)
ob_floor.rotation_euler = (1.571, -0.0, 0.0)
ob_wall_001.location = (0.0, 0.0, 0.0)
ob_wall_001.rotation_euler = (1.571, -0.0, 0.0)
ob_wall_002.location = (0.0, 0.0, 0.0)
ob_wall_002.rotation_euler = (1.571, -0.0, 0.0)
ob_wall_003.location = (0.0, 0.0, 0.0)
ob_wall_003.rotation_euler = (1.571, -0.0, 0.0)
ob_wall_004.location = (0.0, 0.0, 0.0)
ob_wall_004.rotation_euler = (1.571, -0.0, 0.0)
ob_wall_005.location = (0.0, 0.0, 0.0)
ob_wall_005.rotation_euler = (1.571, -0.0, 0.0)
ob_wall_006.location = (0.0, 0.0, 0.0)
ob_wall_006.rotation_euler = (1.571, -0.0, 0.0)
ob_wall_007.location = (0.0, 0.0, 0.0)
ob_wall_007.rotation_euler = (1.571, -0.0, 0.0)
ob_wall_008.location = (0.0, 0.0, 0.0)
ob_wall_008.rotation_euler = (1.571, -0.0, 0.0)
ob_wall_009.location = (0.0, 0.0, 0.0)
ob_wall_009.rotation_euler = (1.571, -0.0, 0.0)
ob_wall_010.location = (0.0, 0.0, 0.0)
ob_wall_010.rotation_euler = (1.571, -0.0, 0.0)
ob_wall_011.location = (0.0, 0.0, 0.0)
ob_wall_011.rotation_euler = (1.571, -0.0, 0.0)
ob_wall_012.location = (0.0, 0.0, 0.0)
ob_wall_012.rotation_euler = (1.571, -0.0, 0.0)
ob_wall_013.location = (0.0, 0.0, 0.0)
ob_wall_013.rotation_euler = (1.571, -0.0, 0.0)
ob_wall_014.location = (0.0, 0.0, 0.0)
ob_wall_014.rotation_euler = (1.571, -0.0, 0.0)
ob_wall_015.location = (0.0, 0.0, 0.0)
ob_wall_015.rotation_euler = (1.571, -0.0, 0.0)
ob_wall_016.location = (0.0, 0.0, 0.0)
ob_wall_016.rotation_euler = (1.571, -0.0, 0.0)
ob_fizica.location = (0.0, 0.0, 0.3659)
ob_fizica.rotation_euler = (1.571, -0.0, 0.0)
ob_stiinte_politice.location = (0.0, 0.0, 0.3659)
ob_stiinte_politice.rotation_euler = (1.571, -0.0, 0.0)
ob_amfiteatru.location = (0.0, 0.0, 0.3659)
ob_amfiteatru.rotation_euler = (1.571, -0.0, 0.0)

# ---- collection membership
col_scene_elements.objects.link(ob_light)
col_scene_elements.objects.link(ob_camera)
col_uvt_floor_plan.objects.link(ob_floor)
col_uvt_floor_plan.objects.link(ob_wall_001)
col_uvt_floor_plan.objects.link(ob_wall_002)
col_uvt_floor_plan.objects.link(ob_wall_003)
col_uvt_floor_plan.objects.link(ob_wall_004)
col_uvt_floor_plan.objects.link(ob_wall_005)
col_uvt_floor_plan.objects.link(ob_wall_006)
col_uvt_floor_plan.objects.link(ob_wall_007)
col_uvt_floor_plan.objects.link(ob_wall_008)
col_uvt_floor_plan.objects.link(ob_wall_009)
col_uvt_floor_plan.objects.link(ob_wall_010)
col_uvt_floor_plan.objects.link(ob_wall_011)
col_uvt_floor_plan.objects.link(ob_wall_012)
col_uvt_floor_plan.objects.link(ob_wall_013)
col_uvt_floor_plan.objects.link(ob_wall_014)
col_uvt_floor_plan.objects.link(ob_wall_015)
col_uvt_floor_plan.objects.link(ob_wall_016)
col_rooms.objects.link(ob_fizica)
col_rooms.objects.link(ob_stiinte_politice)
col_rooms.objects.link(ob_amfiteatru)

# ---- scene / render settings (as saved in the file)
scene.camera = ob_camera
scene.frame_start = 1; scene.frame_end = 250; scene.frame_set(1)
scene.render.engine = 'BLENDER_EEVEE_NEXT'
scene.cycles.sampling_pattern = 'TABULATED_SOBOL'
scene.view_settings.view_transform = 'Filmic'
bpy.context.view_layer.update()
